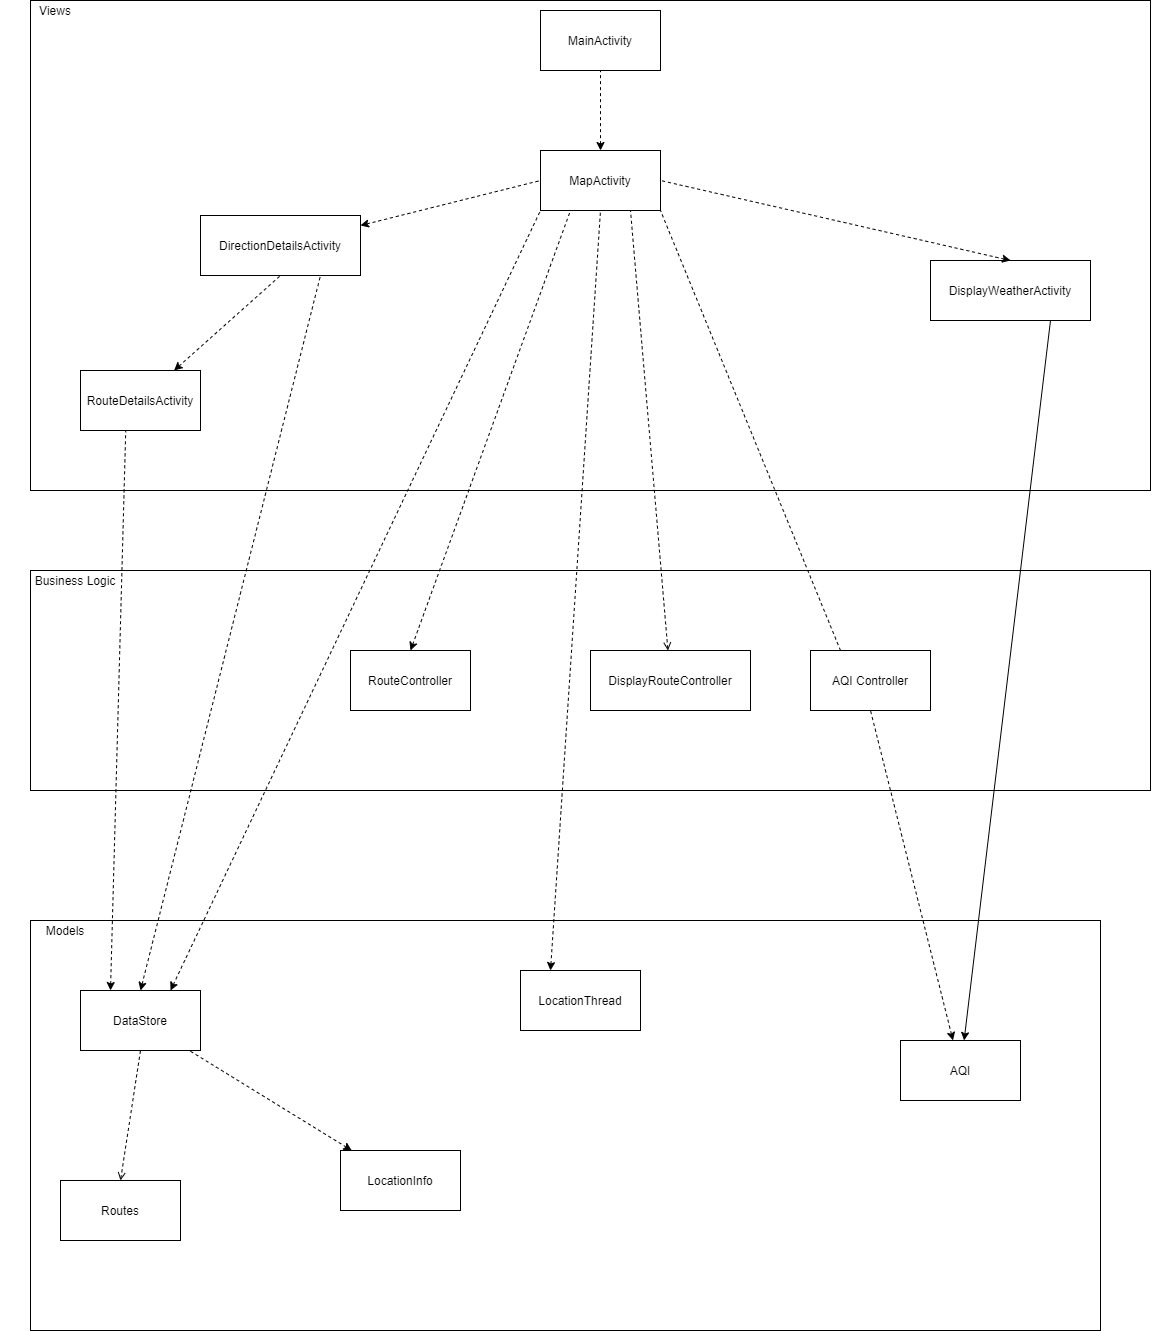

The diagram above was exported from draw.io. Its source (the exported page's mxGraphModel, read from the mxfile embedded in the PNG):
<mxGraphModel dx="1221" dy="587" grid="1" gridSize="10" guides="1" tooltips="1" connect="1" arrows="1" fold="1" page="1" pageScale="1" pageWidth="1169" pageHeight="827" background="#ffffff" math="0" shadow="0">
  <root>
    <mxCell id="0" />
    <mxCell id="1" parent="0" />
    <mxCell id="qgOaoCF8YfEJvg9a6J6A-42" value="" style="rounded=0;whiteSpace=wrap;html=1;" vertex="1" parent="1">
      <mxGeometry x="40" y="930" width="1070" height="410" as="geometry" />
    </mxCell>
    <mxCell id="qgOaoCF8YfEJvg9a6J6A-8" value="" style="rounded=0;whiteSpace=wrap;html=1;" vertex="1" parent="1">
      <mxGeometry x="40" y="580" width="1120" height="220" as="geometry" />
    </mxCell>
    <mxCell id="qgOaoCF8YfEJvg9a6J6A-5" value="RouteController" style="rounded=0;whiteSpace=wrap;html=1;" vertex="1" parent="1">
      <mxGeometry x="360" y="660" width="120" height="60" as="geometry" />
    </mxCell>
    <mxCell id="qgOaoCF8YfEJvg9a6J6A-6" value="DisplayRouteController" style="rounded=0;whiteSpace=wrap;html=1;" vertex="1" parent="1">
      <mxGeometry x="600" y="660" width="160" height="60" as="geometry" />
    </mxCell>
    <mxCell id="qgOaoCF8YfEJvg9a6J6A-9" value="Business Logic" style="text;html=1;strokeColor=none;fillColor=none;align=center;verticalAlign=middle;whiteSpace=wrap;rounded=0;" vertex="1" parent="1">
      <mxGeometry x="30" y="580" width="110" height="20" as="geometry" />
    </mxCell>
    <mxCell id="qgOaoCF8YfEJvg9a6J6A-11" style="edgeStyle=orthogonalEdgeStyle;rounded=0;orthogonalLoop=1;jettySize=auto;html=1;exitX=0.5;exitY=1;exitDx=0;exitDy=0;" edge="1" parent="1" source="qgOaoCF8YfEJvg9a6J6A-8" target="qgOaoCF8YfEJvg9a6J6A-8">
      <mxGeometry relative="1" as="geometry" />
    </mxCell>
    <mxCell id="qgOaoCF8YfEJvg9a6J6A-15" value="AQI Controller" style="rounded=0;whiteSpace=wrap;html=1;" vertex="1" parent="1">
      <mxGeometry x="820" y="660" width="120" height="60" as="geometry" />
    </mxCell>
    <mxCell id="qgOaoCF8YfEJvg9a6J6A-17" value="Models" style="text;html=1;strokeColor=none;fillColor=none;align=center;verticalAlign=middle;whiteSpace=wrap;rounded=0;" vertex="1" parent="1">
      <mxGeometry x="40" y="930" width="70" height="20" as="geometry" />
    </mxCell>
    <mxCell id="qgOaoCF8YfEJvg9a6J6A-21" value="" style="endArrow=none;dashed=1;html=1;endFill=0;startArrow=classic;startFill=1;entryX=0.5;entryY=1;entryDx=0;entryDy=0;" edge="1" parent="1" source="qgOaoCF8YfEJvg9a6J6A-43" target="qgOaoCF8YfEJvg9a6J6A-15">
      <mxGeometry width="50" height="50" relative="1" as="geometry">
        <mxPoint x="630" y="920" as="sourcePoint" />
        <mxPoint x="600" y="740" as="targetPoint" />
        <Array as="points" />
      </mxGeometry>
    </mxCell>
    <mxCell id="qgOaoCF8YfEJvg9a6J6A-23" value="" style="rounded=0;whiteSpace=wrap;html=1;" vertex="1" parent="1">
      <mxGeometry x="40" y="10" width="1120" height="490" as="geometry" />
    </mxCell>
    <mxCell id="qgOaoCF8YfEJvg9a6J6A-24" value="MapActivity" style="rounded=0;whiteSpace=wrap;html=1;" vertex="1" parent="1">
      <mxGeometry x="550" y="160" width="120" height="60" as="geometry" />
    </mxCell>
    <mxCell id="qgOaoCF8YfEJvg9a6J6A-25" value="DisplayWeatherActivity" style="rounded=0;whiteSpace=wrap;html=1;" vertex="1" parent="1">
      <mxGeometry x="940" y="270" width="160" height="60" as="geometry" />
    </mxCell>
    <mxCell id="qgOaoCF8YfEJvg9a6J6A-26" value="Views" style="text;html=1;strokeColor=none;fillColor=none;align=center;verticalAlign=middle;whiteSpace=wrap;rounded=0;" vertex="1" parent="1">
      <mxGeometry x="10" y="10" width="110" height="20" as="geometry" />
    </mxCell>
    <mxCell id="qgOaoCF8YfEJvg9a6J6A-27" style="edgeStyle=orthogonalEdgeStyle;rounded=0;orthogonalLoop=1;jettySize=auto;html=1;exitX=0.5;exitY=1;exitDx=0;exitDy=0;" edge="1" parent="1" source="qgOaoCF8YfEJvg9a6J6A-23" target="qgOaoCF8YfEJvg9a6J6A-23">
      <mxGeometry relative="1" as="geometry" />
    </mxCell>
    <mxCell id="qgOaoCF8YfEJvg9a6J6A-28" value="RouteDetailsActivity" style="rounded=0;whiteSpace=wrap;html=1;" vertex="1" parent="1">
      <mxGeometry x="90" y="380" width="120" height="60" as="geometry" />
    </mxCell>
    <mxCell id="qgOaoCF8YfEJvg9a6J6A-29" value="MainActivity" style="rounded=0;whiteSpace=wrap;html=1;" vertex="1" parent="1">
      <mxGeometry x="550" y="20" width="120" height="60" as="geometry" />
    </mxCell>
    <mxCell id="qgOaoCF8YfEJvg9a6J6A-30" value="DirectionDetailsActivity" style="rounded=0;whiteSpace=wrap;html=1;" vertex="1" parent="1">
      <mxGeometry x="210" y="225" width="160" height="60" as="geometry" />
    </mxCell>
    <mxCell id="qgOaoCF8YfEJvg9a6J6A-32" value="" style="endArrow=none;dashed=1;html=1;entryX=0.75;entryY=1;entryDx=0;entryDy=0;startArrow=open;startFill=0;" edge="1" parent="1" source="qgOaoCF8YfEJvg9a6J6A-6" target="qgOaoCF8YfEJvg9a6J6A-24">
      <mxGeometry width="50" height="50" relative="1" as="geometry">
        <mxPoint x="380" y="390" as="sourcePoint" />
        <mxPoint x="430" y="340" as="targetPoint" />
      </mxGeometry>
    </mxCell>
    <mxCell id="qgOaoCF8YfEJvg9a6J6A-33" value="" style="endArrow=none;dashed=1;html=1;entryX=0.5;entryY=1;entryDx=0;entryDy=0;exitX=0.5;exitY=0;exitDx=0;exitDy=0;startArrow=classic;startFill=1;" edge="1" parent="1" source="qgOaoCF8YfEJvg9a6J6A-24" target="qgOaoCF8YfEJvg9a6J6A-29">
      <mxGeometry width="50" height="50" relative="1" as="geometry">
        <mxPoint x="380" y="240" as="sourcePoint" />
        <mxPoint x="430" y="190" as="targetPoint" />
      </mxGeometry>
    </mxCell>
    <mxCell id="qgOaoCF8YfEJvg9a6J6A-34" value="" style="endArrow=none;dashed=1;html=1;entryX=0;entryY=0.5;entryDx=0;entryDy=0;startArrow=classic;startFill=1;" edge="1" parent="1" source="qgOaoCF8YfEJvg9a6J6A-30" target="qgOaoCF8YfEJvg9a6J6A-24">
      <mxGeometry width="50" height="50" relative="1" as="geometry">
        <mxPoint x="380" y="340" as="sourcePoint" />
        <mxPoint x="430" y="290" as="targetPoint" />
      </mxGeometry>
    </mxCell>
    <mxCell id="qgOaoCF8YfEJvg9a6J6A-36" value="" style="endArrow=none;dashed=1;html=1;entryX=1;entryY=0.5;entryDx=0;entryDy=0;exitX=0.5;exitY=0;exitDx=0;exitDy=0;startArrow=classic;startFill=1;" edge="1" parent="1" source="qgOaoCF8YfEJvg9a6J6A-25" target="qgOaoCF8YfEJvg9a6J6A-24">
      <mxGeometry width="50" height="50" relative="1" as="geometry">
        <mxPoint x="380" y="340" as="sourcePoint" />
        <mxPoint x="430" y="290" as="targetPoint" />
      </mxGeometry>
    </mxCell>
    <mxCell id="qgOaoCF8YfEJvg9a6J6A-38" value="" style="endArrow=none;dashed=1;html=1;startArrow=classic;startFill=1;entryX=0.5;entryY=1;entryDx=0;entryDy=0;" edge="1" parent="1" source="qgOaoCF8YfEJvg9a6J6A-28" target="qgOaoCF8YfEJvg9a6J6A-30">
      <mxGeometry width="50" height="50" relative="1" as="geometry">
        <mxPoint x="125" y="320" as="sourcePoint" />
        <mxPoint x="150" y="290" as="targetPoint" />
      </mxGeometry>
    </mxCell>
    <mxCell id="qgOaoCF8YfEJvg9a6J6A-40" value="" style="endArrow=none;dashed=1;html=1;exitX=0.5;exitY=0;exitDx=0;exitDy=0;endFill=0;startArrow=classic;startFill=1;entryX=0.25;entryY=1;entryDx=0;entryDy=0;" edge="1" parent="1" source="qgOaoCF8YfEJvg9a6J6A-5" target="qgOaoCF8YfEJvg9a6J6A-24">
      <mxGeometry width="50" height="50" relative="1" as="geometry">
        <mxPoint x="380" y="640" as="sourcePoint" />
        <mxPoint x="430" y="590" as="targetPoint" />
      </mxGeometry>
    </mxCell>
    <mxCell id="qgOaoCF8YfEJvg9a6J6A-41" value="" style="endArrow=none;dashed=1;html=1;entryX=1;entryY=1;entryDx=0;entryDy=0;exitX=0.25;exitY=0;exitDx=0;exitDy=0;" edge="1" parent="1" source="qgOaoCF8YfEJvg9a6J6A-15" target="qgOaoCF8YfEJvg9a6J6A-24">
      <mxGeometry width="50" height="50" relative="1" as="geometry">
        <mxPoint x="380" y="450" as="sourcePoint" />
        <mxPoint x="430" y="400" as="targetPoint" />
      </mxGeometry>
    </mxCell>
    <mxCell id="qgOaoCF8YfEJvg9a6J6A-43" value="AQI" style="rounded=0;whiteSpace=wrap;html=1;" vertex="1" parent="1">
      <mxGeometry x="910" y="1050" width="120" height="60" as="geometry" />
    </mxCell>
    <mxCell id="qgOaoCF8YfEJvg9a6J6A-45" value="LocationThread" style="rounded=0;whiteSpace=wrap;html=1;" vertex="1" parent="1">
      <mxGeometry x="530" y="980" width="120" height="60" as="geometry" />
    </mxCell>
    <mxCell id="qgOaoCF8YfEJvg9a6J6A-46" value="" style="endArrow=none;dashed=1;html=1;entryX=0.5;entryY=1;entryDx=0;entryDy=0;exitX=0.25;exitY=0;exitDx=0;exitDy=0;startArrow=classic;startFill=1;" edge="1" parent="1" source="qgOaoCF8YfEJvg9a6J6A-45" target="qgOaoCF8YfEJvg9a6J6A-24">
      <mxGeometry width="50" height="50" relative="1" as="geometry">
        <mxPoint x="610" y="830" as="sourcePoint" />
        <mxPoint x="660" y="780" as="targetPoint" />
      </mxGeometry>
    </mxCell>
    <mxCell id="qgOaoCF8YfEJvg9a6J6A-49" value="DataStore" style="rounded=0;whiteSpace=wrap;html=1;" vertex="1" parent="1">
      <mxGeometry x="90" y="1000" width="120" height="60" as="geometry" />
    </mxCell>
    <mxCell id="qgOaoCF8YfEJvg9a6J6A-50" value="" style="endArrow=none;html=1;entryX=0.75;entryY=1;entryDx=0;entryDy=0;startArrow=classic;startFill=1;" edge="1" parent="1" source="qgOaoCF8YfEJvg9a6J6A-43" target="qgOaoCF8YfEJvg9a6J6A-25">
      <mxGeometry width="50" height="50" relative="1" as="geometry">
        <mxPoint x="610" y="600" as="sourcePoint" />
        <mxPoint x="660" y="550" as="targetPoint" />
      </mxGeometry>
    </mxCell>
    <mxCell id="qgOaoCF8YfEJvg9a6J6A-51" value="" style="endArrow=none;dashed=1;html=1;entryX=0;entryY=1;entryDx=0;entryDy=0;exitX=0.75;exitY=0;exitDx=0;exitDy=0;startArrow=classic;startFill=1;" edge="1" parent="1" source="qgOaoCF8YfEJvg9a6J6A-49" target="qgOaoCF8YfEJvg9a6J6A-24">
      <mxGeometry width="50" height="50" relative="1" as="geometry">
        <mxPoint x="610" y="520" as="sourcePoint" />
        <mxPoint x="660" y="470" as="targetPoint" />
      </mxGeometry>
    </mxCell>
    <mxCell id="qgOaoCF8YfEJvg9a6J6A-54" value="" style="endArrow=none;dashed=1;html=1;entryX=0.377;entryY=0.999;entryDx=0;entryDy=0;entryPerimeter=0;exitX=0.25;exitY=0;exitDx=0;exitDy=0;startArrow=classic;startFill=1;" edge="1" parent="1" source="qgOaoCF8YfEJvg9a6J6A-49" target="qgOaoCF8YfEJvg9a6J6A-28">
      <mxGeometry width="50" height="50" relative="1" as="geometry">
        <mxPoint x="610" y="750" as="sourcePoint" />
        <mxPoint x="660" y="700" as="targetPoint" />
      </mxGeometry>
    </mxCell>
    <mxCell id="qgOaoCF8YfEJvg9a6J6A-55" value="" style="endArrow=none;dashed=1;html=1;entryX=0.75;entryY=1;entryDx=0;entryDy=0;exitX=0.5;exitY=0;exitDx=0;exitDy=0;startArrow=classic;startFill=1;" edge="1" parent="1" source="qgOaoCF8YfEJvg9a6J6A-49" target="qgOaoCF8YfEJvg9a6J6A-30">
      <mxGeometry width="50" height="50" relative="1" as="geometry">
        <mxPoint x="610" y="520" as="sourcePoint" />
        <mxPoint x="660" y="470" as="targetPoint" />
      </mxGeometry>
    </mxCell>
    <mxCell id="qgOaoCF8YfEJvg9a6J6A-56" value="LocationInfo" style="rounded=0;whiteSpace=wrap;html=1;" vertex="1" parent="1">
      <mxGeometry x="350" y="1160" width="120" height="60" as="geometry" />
    </mxCell>
    <mxCell id="qgOaoCF8YfEJvg9a6J6A-58" value="Routes" style="rounded=0;whiteSpace=wrap;html=1;" vertex="1" parent="1">
      <mxGeometry x="70" y="1190" width="120" height="60" as="geometry" />
    </mxCell>
    <mxCell id="qgOaoCF8YfEJvg9a6J6A-59" value="" style="endArrow=none;dashed=1;html=1;entryX=0.5;entryY=1;entryDx=0;entryDy=0;exitX=0.5;exitY=0;exitDx=0;exitDy=0;startArrow=open;startFill=0;" edge="1" parent="1" source="qgOaoCF8YfEJvg9a6J6A-58" target="qgOaoCF8YfEJvg9a6J6A-49">
      <mxGeometry width="50" height="50" relative="1" as="geometry">
        <mxPoint x="610" y="1170" as="sourcePoint" />
        <mxPoint x="660" y="1120" as="targetPoint" />
      </mxGeometry>
    </mxCell>
    <mxCell id="qgOaoCF8YfEJvg9a6J6A-60" value="" style="endArrow=none;dashed=1;html=1;startArrow=classic;startFill=1;" edge="1" parent="1" source="qgOaoCF8YfEJvg9a6J6A-56" target="qgOaoCF8YfEJvg9a6J6A-49">
      <mxGeometry width="50" height="50" relative="1" as="geometry">
        <mxPoint x="610" y="1170" as="sourcePoint" />
        <mxPoint x="660" y="1120" as="targetPoint" />
      </mxGeometry>
    </mxCell>
  </root>
</mxGraphModel>